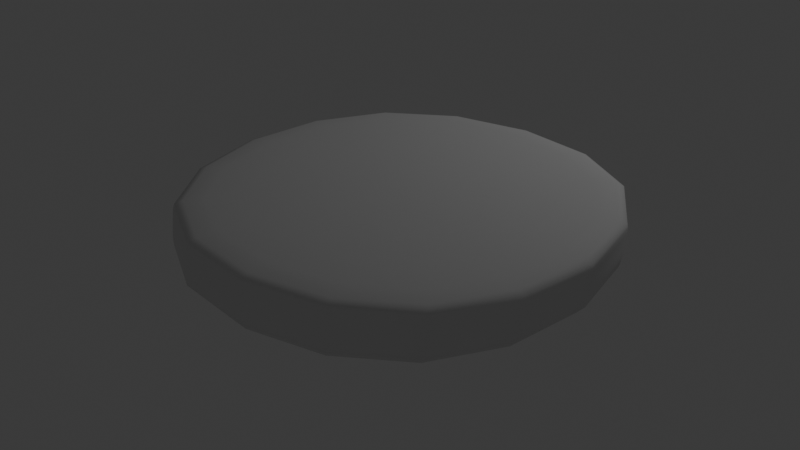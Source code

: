 # Source: hamburger.blend  (saved by Blender 4.3.34; exported with 4.5.12 LTS)
import bpy
from mathutils import Matrix  # noqa: F401  (used for matrix-valued properties, if any)

bpy.ops.wm.read_factory_settings(use_empty=True)
scene = bpy.context.scene
scene.name = 'Scene'

# ---- collections
col_collection = bpy.data.collections.new('Collection'); scene.collection.children.link(col_collection)

# ---- world
world_world = bpy.data.worlds.new('World'); scene.world = world_world
world_world.use_nodes = True; world_world.node_tree.nodes.clear()
_N = world_world.node_tree.nodes; _L = world_world.node_tree.links
n0 = _N.new('ShaderNodeOutputWorld'); n0.name = 'World Output'; n0.location = (300, 300)
n1 = _N.new('ShaderNodeBackground'); n1.name = 'Background'; n1.location = (10, 300)
n1.inputs[0].default_value = (0.05088, 0.05088, 0.05088, 1.0)
_L.new(n1.outputs[0], n0.inputs[0])
n0.is_active_output = True
world_world.color = (0.05088, 0.05088, 0.05088)
world_world.sun_shadow_jitter_overblur = 0.0

# ---- lights
light_point = bpy.data.lights.new('Point', 'POINT')
light_point.energy = 800.0
light_point.shadow_soft_size = 0.8753

# ---- meshes
me_cube_002 = bpy.data.meshes.new('Cube.002')
me_cube_002.from_pydata([(-5.199, -5.218, 0.1129), (-5.103, -5.103, 1.893), (-5.199, 4.989, 0.1129), (-5.103, 5.103, 1.893), (5.007, -5.218, 0.1129), (5.103, -5.103, 1.893), (5.007, 4.989, 0.1129), (5.103, 5.103, 1.893), (-5.112, -5.113, 1.711), (-5.112, 5.093, 1.711), (5.095, 5.093, 1.711), (5.095, -5.113, 1.711), (-5.16, 5.036, 0.9781), (5.047, 5.036, 0.9781), (5.047, -5.17, 0.9781), (-5.16, -5.17, 0.9781)], [], [(8, 1, 3, 9), (9, 3, 7, 10), (10, 7, 5, 11), (11, 5, 1, 8), (2, 6, 4, 0), (7, 3, 1, 5), (14, 11, 8, 15), (13, 10, 11, 14), (12, 9, 10, 13), (15, 8, 9, 12), (0, 15, 12, 2), (2, 12, 13, 6), (6, 13, 14, 4), (4, 14, 15, 0)])
me_cube_002.polygons.foreach_set('use_smooth', [True] * 14)
_uv = me_cube_002.uv_layers.new(name='UVMap')
_uv.uv.foreach_set('vector', [0.6033, 0.0, 0.625, 0.0, 0.625, 0.25, 0.6033, 0.25, 0.6033, 0.25, 0.625, 0.25, 0.625, 0.5, 0.6033, 0.5, 0.6033, 0.5, 0.625, 0.5, 0.625, 0.75, 0.6033, 0.75, 0.6033, 0.75, 0.625, 0.75, 0.625, 1.0, 0.6033, 1.0, 0.125, 0.5, 0.375, 0.5, 0.375, 0.75, 0.125, 0.75, 0.625, 0.5, 0.875, 0.5, 0.875, 0.75, 0.625, 0.75, 0.4781, 0.75, 0.6033, 0.75, 0.6033, 1.0, 0.4781, 1.0, 0.4781, 0.5, 0.6033, 0.5, 0.6033, 0.75, 0.4781, 0.75, 0.4781, 0.25, 0.6033, 0.25, 0.6033, 0.5, 0.4781, 0.5, 0.4781, 0.0, 0.6033, 0.0, 0.6033, 0.25, 0.4781, 0.25, 0.375, 0.0, 0.4781, 0.0, 0.4781, 0.25, 0.375, 0.25, 0.375, 0.25, 0.4781, 0.25, 0.4781, 0.5, 0.375, 0.5, 0.375, 0.5, 0.4781, 0.5, 0.4781, 0.75, 0.375, 0.75, 0.375, 0.75, 0.4781, 0.75, 0.4781, 1.0, 0.375, 1.0])
me_cube_002.update()

# ---- objects
ob_cube = bpy.data.objects.new('Cube', me_cube_002)
ob_point = bpy.data.objects.new('Point', light_point)

# ---- transforms, parenting, visibility, modifiers, constraints
ob_cube.location = (0.0, 0.0, 0.0)
_m = ob_cube.modifiers.new('Subdivision', 'SUBSURF')
_m.levels = 4
ob_point.location = (4.474, 10.04, 13.13)
ob_point.rotation_euler = (6.447, 0.1982, -0.02816)
ob_point.scale = (-79.82, -79.82, -79.82)

# ---- collection membership
col_collection.objects.link(ob_cube)
col_collection.objects.link(ob_point)

# ---- scene / render settings (as saved in the file)
scene.frame_start = 1; scene.frame_end = 250; scene.frame_set(90)
scene.render.engine = 'BLENDER_EEVEE_NEXT'
bpy.context.view_layer.update()

# ---- added for rendering (the .blend has no active camera): camera
cam_auto = bpy.data.cameras.new('AutoCamera')
cam_auto.lens = 50.0
cam_auto.sensor_width = 36.0
cam_auto.clip_end = 1000.0
ob_auto_camera = bpy.data.objects.new('AutoCamera', cam_auto)
scene.collection.objects.link(ob_auto_camera)
ob_auto_camera.location = (13.5449, -16.3686, 11.8773)
ob_auto_camera.rotation_euler = (1.09748, -7.21219e-08, 0.694738)
scene.camera = ob_auto_camera
bpy.context.view_layer.update()
